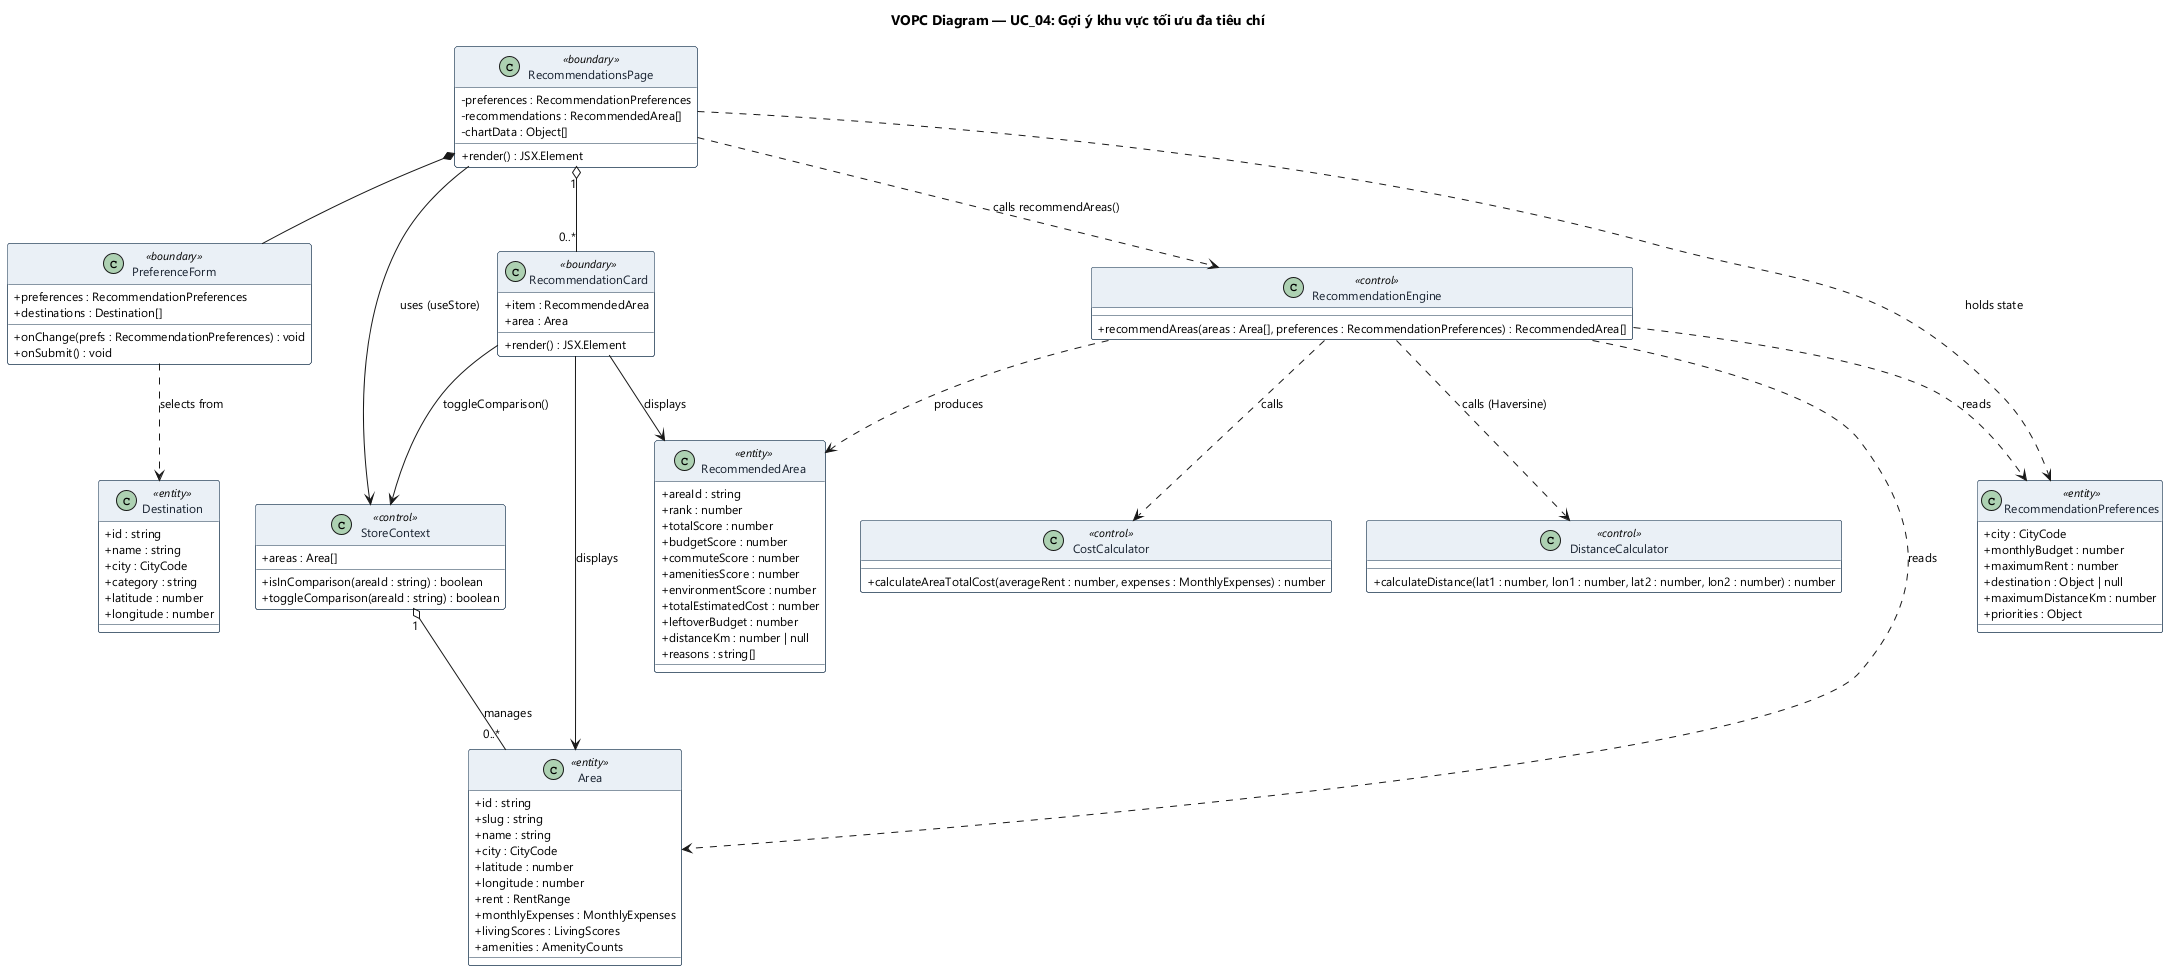

The diagram above was rendered by PlantUML. Its source (embedded in the PNG):
@startuml vopc_recommendation
skinparam backgroundColor #FFFFFF
skinparam defaultFontName "Segoe UI"
skinparam defaultFontSize 12
skinparam classStereotypeFontSize 11
skinparam classAttributeIconSize 0

skinparam class {
  BackgroundColor #FFFFFF
  BorderColor #17324D
  HeaderBackgroundColor #EAF0F6
  FontColor #182230
}

title VOPC Diagram — UC_04: Gợi ý khu vực tối ưu đa tiêu chí

class RecommendationsPage <<boundary>> {
  - preferences : RecommendationPreferences
  - recommendations : RecommendedArea[]
  - chartData : Object[]
  + render() : JSX.Element
}

class PreferenceForm <<boundary>> {
  + preferences : RecommendationPreferences
  + destinations : Destination[]
  + onChange(prefs : RecommendationPreferences) : void
  + onSubmit() : void
}

class RecommendationCard <<boundary>> {
  + item : RecommendedArea
  + area : Area
  + render() : JSX.Element
}

class StoreContext <<control>> {
  + areas : Area[]
  + isInComparison(areaId : string) : boolean
  + toggleComparison(areaId : string) : boolean
}

class RecommendationEngine <<control>> {
  + recommendAreas(areas : Area[], preferences : RecommendationPreferences) : RecommendedArea[]
}

class CostCalculator <<control>> {
  + calculateAreaTotalCost(averageRent : number, expenses : MonthlyExpenses) : number
}

class DistanceCalculator <<control>> {
  + calculateDistance(lat1 : number, lon1 : number, lat2 : number, lon2 : number) : number
}

class Area <<entity>> {
  + id : string
  + slug : string
  + name : string
  + city : CityCode
  + latitude : number
  + longitude : number
  + rent : RentRange
  + monthlyExpenses : MonthlyExpenses
  + livingScores : LivingScores
  + amenities : AmenityCounts
}

class Destination <<entity>> {
  + id : string
  + name : string
  + city : CityCode
  + category : string
  + latitude : number
  + longitude : number
}

class RecommendationPreferences <<entity>> {
  + city : CityCode
  + monthlyBudget : number
  + maximumRent : number
  + destination : Object | null
  + maximumDistanceKm : number
  + priorities : Object
}

class RecommendedArea <<entity>> {
  + areaId : string
  + rank : number
  + totalScore : number
  + budgetScore : number
  + commuteScore : number
  + amenitiesScore : number
  + environmentScore : number
  + totalEstimatedCost : number
  + leftoverBudget : number
  + distanceKm : number | null
  + reasons : string[]
}

RecommendationsPage *-- PreferenceForm
RecommendationsPage "1" o-- "0..*" RecommendationCard
RecommendationsPage --> StoreContext : uses (useStore)
RecommendationsPage ..> RecommendationEngine : calls recommendAreas()
RecommendationsPage ..> RecommendationPreferences : holds state
PreferenceForm ..> Destination : selects from
RecommendationCard --> Area : displays
RecommendationCard --> RecommendedArea : displays
RecommendationCard --> StoreContext : toggleComparison()
StoreContext "1" o-- "0..*" Area : manages
RecommendationEngine ..> CostCalculator : calls
RecommendationEngine ..> DistanceCalculator : calls (Haversine)
RecommendationEngine ..> Area : reads
RecommendationEngine ..> RecommendationPreferences : reads
RecommendationEngine ..> RecommendedArea : produces
@enduml